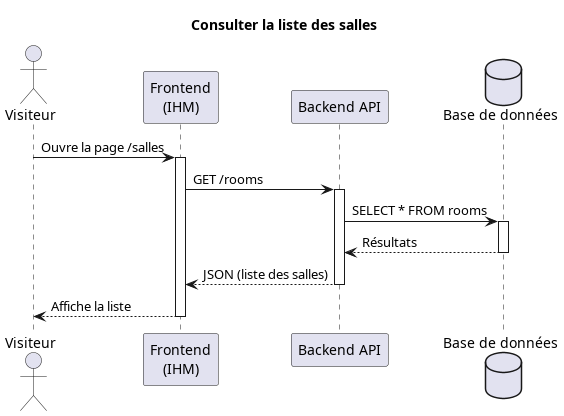

The diagram above was rendered by PlantUML. Its source (embedded in the PNG):
@startuml SmartRoom_Sequence_Visitor
title Consulter la liste des salles

actor "Visiteur" as V
participant "Frontend\n(IHM)" as FE
participant "Backend API" as API
database "Base de données" as DB

V -> FE : Ouvre la page /salles
activate FE

FE -> API : GET /rooms
activate API

API -> DB : SELECT * FROM rooms
activate DB
DB --> API : Résultats
deactivate DB

API --> FE : JSON (liste des salles)
deactivate API

FE --> V : Affiche la liste
deactivate FE

@enduml